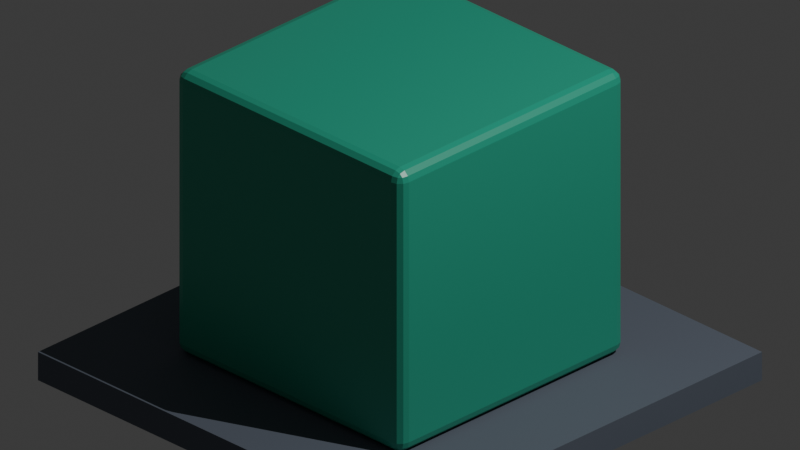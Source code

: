 # Source: live-mcp-verification.blend  (saved by Blender 5.2.44; exported with 4.5.12 LTS)
import bpy
from mathutils import Matrix  # noqa: F401  (used for matrix-valued properties, if any)

bpy.ops.wm.read_factory_settings(use_empty=True)
scene = bpy.context.scene
scene.name = 'Meridius - Mixar verification'

# ---- materials (node trees are filled in below, after node groups)
mat_meridius_mcp_teal = bpy.data.materials.new('Meridius_MCP_Teal')
mat_meridius_mcp_teal.diffuse_color = (0.025, 0.42, 0.27, 1.0)
mat_meridius_mcp_stone = bpy.data.materials.new('Meridius_MCP_Stone')
mat_meridius_mcp_stone.diffuse_color = (0.12, 0.14, 0.18, 1.0)

# ---- material node trees
mat_meridius_mcp_teal.use_nodes = True; mat_meridius_mcp_teal.node_tree.nodes.clear()
_N = mat_meridius_mcp_teal.node_tree.nodes; _L = mat_meridius_mcp_teal.node_tree.links
n0 = _N.new('ShaderNodeBsdfPrincipled'); n0.name = 'Principled BSDF'; n0.location = (-200, 100)
n0.inputs[0].default_value = (0.025, 0.42, 0.27, 1.0)
n0.inputs[2].default_value = 0.38
n0.inputs[10].default_value = 0.005
n1 = _N.new('ShaderNodeOutputMaterial'); n1.name = 'Material Output'; n1.location = (200, 100)
_L.new(n0.outputs[0], n1.inputs[0])
n1.is_active_output = True
mat_meridius_mcp_stone.use_nodes = True; mat_meridius_mcp_stone.node_tree.nodes.clear()
_N = mat_meridius_mcp_stone.node_tree.nodes; _L = mat_meridius_mcp_stone.node_tree.links
n0 = _N.new('ShaderNodeBsdfPrincipled'); n0.name = 'Principled BSDF'; n0.location = (-200, 100)
n0.inputs[0].default_value = (0.12, 0.14, 0.18, 1.0)
n0.inputs[2].default_value = 0.8
n0.inputs[10].default_value = 0.005
n1 = _N.new('ShaderNodeOutputMaterial'); n1.name = 'Material Output'; n1.location = (200, 100)
_L.new(n0.outputs[0], n1.inputs[0])
n1.is_active_output = True

# ---- world
world_world_001 = bpy.data.worlds.new('World.001'); scene.world = world_world_001
world_world_001.use_nodes = True; world_world_001.node_tree.nodes.clear()
_N = world_world_001.node_tree.nodes; _L = world_world_001.node_tree.links
n0 = _N.new('ShaderNodeOutputWorld'); n0.name = 'World Output'; n0.location = (200, 100)
n1 = _N.new('ShaderNodeBackground'); n1.name = 'Background'; n1.location = (-200, 100)
n1.inputs[0].default_value = (0.05088, 0.05088, 0.05088, 1.0)
_L.new(n1.outputs[0], n0.inputs[0])
n0.is_active_output = True
world_world_001.color = (0.05088, 0.05088, 0.05088)
world_world_001.sun_shadow_jitter_overblur = 0.0

# ---- cameras
cam_camera_001 = bpy.data.cameras.new('Camera.001')
cam_camera_001.type = 'ORTHO'
cam_camera_001.ortho_scale = 2.5

# ---- lights
light_light_001 = bpy.data.lights.new('Light.001', 'POINT')
light_light_001.energy = 1000.0

# ---- meshes
me_cube_001 = bpy.data.meshes.new('Cube.001')
me_cube_001.from_pydata([(-0.5, -0.5, -0.5), (-0.5, -0.5, 0.5), (-0.5, 0.5, -0.5), (-0.5, 0.5, 0.5), (0.5, -0.5, -0.5), (0.5, -0.5, 0.5), (0.5, 0.5, -0.5), (0.5, 0.5, 0.5)], [], [(0, 1, 3, 2), (2, 3, 7, 6), (6, 7, 5, 4), (4, 5, 1, 0), (2, 6, 4, 0), (7, 3, 1, 5)])
_uv = me_cube_001.uv_layers.new(name='UVMap')
_uv.uv.foreach_set('vector', [0.375, 0.0, 0.625, 0.0, 0.625, 0.25, 0.375, 0.25, 0.375, 0.25, 0.625, 0.25, 0.625, 0.5, 0.375, 0.5, 0.375, 0.5, 0.625, 0.5, 0.625, 0.75, 0.375, 0.75, 0.375, 0.75, 0.625, 0.75, 0.625, 1.0, 0.375, 1.0, 0.125, 0.5, 0.375, 0.5, 0.375, 0.75, 0.125, 0.75, 0.625, 0.5, 0.875, 0.5, 0.875, 0.75, 0.625, 0.75])
me_cube_001.materials.append(mat_meridius_mcp_teal)
me_cube_001.update()
me_cube_002 = bpy.data.meshes.new('Cube.002')
me_cube_002.from_pydata([(-0.8, -0.8, -0.05), (-0.8, -0.8, 0.05), (-0.8, 0.8, -0.05), (-0.8, 0.8, 0.05), (0.8, -0.8, -0.05), (0.8, -0.8, 0.05), (0.8, 0.8, -0.05), (0.8, 0.8, 0.05)], [], [(0, 1, 3, 2), (2, 3, 7, 6), (6, 7, 5, 4), (4, 5, 1, 0), (2, 6, 4, 0), (7, 3, 1, 5)])
_uv = me_cube_002.uv_layers.new(name='UVMap')
_uv.uv.foreach_set('vector', [0.375, 0.0, 0.625, 0.0, 0.625, 0.25, 0.375, 0.25, 0.375, 0.25, 0.625, 0.25, 0.625, 0.5, 0.375, 0.5, 0.375, 0.5, 0.625, 0.5, 0.625, 0.75, 0.375, 0.75, 0.375, 0.75, 0.625, 0.75, 0.625, 1.0, 0.375, 1.0, 0.125, 0.5, 0.375, 0.5, 0.375, 0.75, 0.125, 0.75, 0.625, 0.5, 0.875, 0.5, 0.875, 0.75, 0.625, 0.75])
me_cube_002.materials.append(mat_meridius_mcp_stone)
me_cube_002.update()

# ---- objects
ob_camera_001 = bpy.data.objects.new('Camera.001', cam_camera_001)
ob_light_001 = bpy.data.objects.new('Light.001', light_light_001)
ob_meridius_mcp_test_cube = bpy.data.objects.new('Meridius_MCP_Test_Cube', me_cube_001)
ob_meridius_mcp_test_base = bpy.data.objects.new('Meridius_MCP_Test_Base', me_cube_002)

# ---- transforms, parenting, visibility, modifiers, constraints
ob_camera_001.location = (3.0, -3.0, 2.7)
ob_camera_001.rotation_euler = (1.083, 5.699e-08, 0.7854)
ob_light_001.location = (4.076, 1.005, 5.904)
ob_light_001.rotation_euler = (0.6503, 0.0553, 1.866)
ob_meridius_mcp_test_cube.location = (0.0, 0.0, 0.5)
_m = ob_meridius_mcp_test_cube.modifiers.new('Verification_Bevel', 'BEVEL')
_m.width = 0.04
_m.width_pct = 0.04
_m.segments = 3
ob_meridius_mcp_test_base.location = (0.0, 0.0, -0.05)

# ---- collection membership
scene.collection.objects.link(ob_camera_001)
scene.collection.objects.link(ob_light_001)
scene.collection.objects.link(ob_meridius_mcp_test_cube)
scene.collection.objects.link(ob_meridius_mcp_test_base)

# ---- scene / render settings (as saved in the file)
scene.camera = ob_camera_001
scene.frame_start = 1; scene.frame_end = 250; scene.frame_set(1)
scene.render.engine = 'BLENDER_EEVEE_NEXT'
scene.render.image_settings.exr_codec = 'NONE'
scene.render.use_bake_clear = False
scene.render.bake_margin = 0
scene.render.bake_bias = 0.0
scene.render.bake_samples = 0
scene.render.simplify_subdivision_render = 0
scene.render.simplify_child_particles_render = 0.0
scene.render.compositor_device = 'GPU'
scene.eevee.use_volume_custom_range = False
scene.eevee.gtao_distance = 0.0
scene.eevee.use_fast_gi = False
scene.eevee.fast_gi_thickness_near = 0.1
scene.eevee.fast_gi_thickness_far = 0.0
scene.eevee.ray_tracing_options.screen_trace_thickness = 0.1
bpy.context.view_layer.update()
